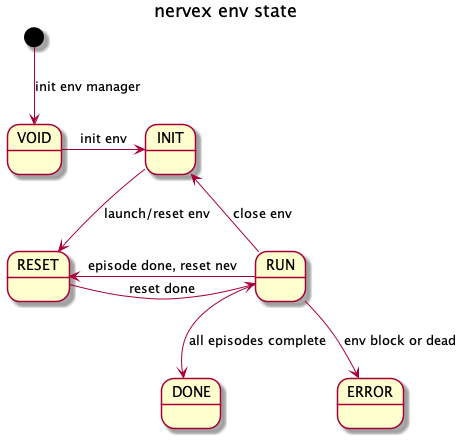

The diagram above was rendered by PlantUML. Its source (embedded in the PNG):
@startuml env_state
title nervex env state

[*] --> VOID : init env manager
VOID -> INIT : init env
INIT --> RESET : launch/reset env
RESET -> RUN : reset done
RUN --> DONE : all episodes complete
RUN -> RESET : episode done, reset nev
RUN -> INIT : close env
RUN --> ERROR : env block or dead
@enduml